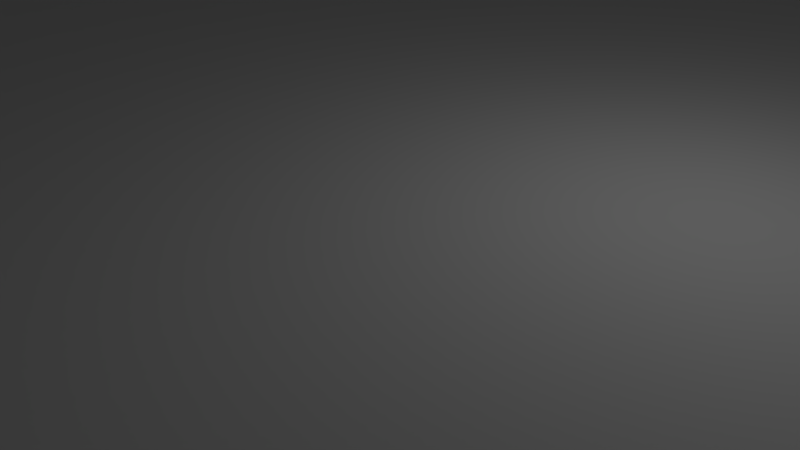 # Source: backdrop.blend  (saved by Blender 2.78.0; exported with 4.5.12 LTS)
import bpy
from mathutils import Matrix  # noqa: F401  (used for matrix-valued properties, if any)

bpy.ops.wm.read_factory_settings(use_empty=True)
scene = bpy.context.scene
scene.name = 'Scene'

# ---- collections
col_collection_1 = bpy.data.collections.new('Collection 1'); scene.collection.children.link(col_collection_1)

# ---- materials (node trees are filled in below, after node groups)
mat_01___default = bpy.data.materials.new('01___Default')
mat_01___default.alpha_threshold = 0.0
mat_01___default.use_transparent_shadow = False
mat_01___default.diffuse_color = (0.5882, 0.5882, 0.5882, 1.0)
mat_01___default.specular_color = (0.4, 0.4, 0.4)
mat_01___default.roughness = 0.5
mat_01___default.specular_intensity = 1.0
mat_material = bpy.data.materials.new('Material')
mat_material.alpha_threshold = 0.0
mat_material.use_transparent_shadow = False
mat_material.roughness = 0.5
mat_material.line_color = (0.0, 0.0, 0.0, 1.0)

# ---- material node trees

# ---- world
world_world = bpy.data.worlds.new('World'); scene.world = world_world
world_world.color = (0.05088, 0.05088, 0.05088)
world_world.use_sun_shadow = False
world_world.sun_shadow_jitter_overblur = 0.0
world_world.cycles.sampling_method = 'MANUAL'

# ---- cameras
cam_camera = bpy.data.cameras.new('Camera')
cam_camera.clip_end = 100.0
cam_camera.lens = 35.0
cam_camera.sensor_width = 32.0
cam_camera.sensor_height = 18.0
cam_camera.ortho_scale = 7.314
cam_camera.dof.focus_distance = 0.0
cam_camera.dof.aperture_fstop = 128.0

# ---- lights
light_lamp = bpy.data.lights.new('Lamp', 'POINT')
light_lamp.transmission_factor = 0.0
light_lamp.cutoff_distance = 30.0
light_lamp.energy = 100.0
light_lamp.shadow_buffer_clip_start = 1.001
light_lamp.shadow_soft_size = 0.1
light_lamp.shadow_maximum_resolution = 0.006
light_lamp.use_absolute_resolution = True

# ---- meshes
me_rectangle001 = bpy.data.meshes.new('Rectangle001')
me_rectangle001.from_pydata([(60.0, 121.5, 120.0), (60.0, 38.48, 120.0), (60.0, 38.48, -120.0), (60.0, 121.5, -120.0), (59.02, 30.01, 120.0), (59.02, 30.01, -120.0), (56.24, 22.22, 120.0), (56.24, 22.22, -120.0), (51.87, 15.35, 120.0), (51.87, 15.35, -120.0), (46.13, 9.619, 120.0), (46.13, 9.619, -120.0), (39.26, 5.248, 120.0), (39.26, 5.248, -120.0), (31.48, 2.462, 120.0), (31.48, 2.462, -120.0), (23.0, 1.484, 120.0), (23.0, 1.484, -120.0), (-60.0, 1.484, 120.0), (-60.0, 1.484, -120.0), (59.88, 38.49, -120.0), (59.88, 38.49, 120.0), (59.88, 121.5, 120.0), (59.88, 121.5, -120.0), (58.9, 30.03, -120.0), (58.9, 30.03, 120.0), (56.12, 22.28, -120.0), (56.12, 22.28, 120.0), (51.77, 15.43, -120.0), (51.77, 15.43, 120.0), (46.06, 9.716, -120.0), (46.06, 9.716, 120.0), (39.21, 5.36, -120.0), (39.21, 5.36, 120.0), (31.45, 2.584, -120.0), (31.45, 2.584, 120.0), (22.99, 1.609, -120.0), (22.99, 1.609, 120.0), (-60.0, 1.609, -120.0), (-60.0, 1.609, 120.0)], [], [(0, 1, 2, 3), (1, 4, 5, 2), (4, 6, 7, 5), (6, 8, 9, 7), (8, 10, 11, 9), (10, 12, 13, 11), (12, 14, 15, 13), (14, 16, 17, 15), (16, 18, 19, 17), (20, 21, 22, 23), (24, 25, 21, 20), (26, 27, 25, 24), (28, 29, 27, 26), (30, 31, 29, 28), (32, 33, 31, 30), (34, 35, 33, 32), (36, 37, 35, 34), (38, 39, 37, 36), (1, 0, 22, 21), (3, 2, 20, 23), (0, 3, 23, 22), (4, 1, 21, 25), (2, 5, 24, 20), (6, 4, 25, 27), (5, 7, 26, 24), (8, 6, 27, 29), (7, 9, 28, 26), (10, 8, 29, 31), (9, 11, 30, 28), (12, 10, 31, 33), (11, 13, 32, 30), (14, 12, 33, 35), (13, 15, 34, 32), (16, 14, 35, 37), (15, 17, 36, 34), (18, 16, 37, 39), (19, 18, 39, 38), (17, 19, 38, 36)])
me_rectangle001.polygons.foreach_set('use_smooth', [True] * 38)
_k = set([(0, 1), (0, 3), (0, 22), (1, 2), (1, 4), (2, 3), (2, 5), (3, 23), (4, 5), (4, 6), (5, 7), (6, 8), (7, 9), (8, 10), (9, 11), (10, 12), (11, 13), (12, 14), (13, 15), (14, 16), (15, 17), (16, 18), (17, 19), (18, 19), (18, 39), (19, 38), (20, 21), (20, 23), (20, 24), (21, 22), (21, 25), (22, 23), (24, 25), (24, 26), (25, 27), (26, 28), (27, 29), (28, 30), (29, 31), (30, 32), (31, 33), (32, 34), (33, 35), (34, 36), (35, 37), (36, 38), (37, 39), (38, 39)])
me_rectangle001.attributes.new('sharp_edge', 'BOOLEAN', 'EDGE').data.foreach_set('value', [ (min(e.vertices), max(e.vertices)) in _k for e in me_rectangle001.edges])
me_rectangle001.materials.append(mat_01___default)
me_rectangle001.use_remesh_preserve_volume = False
me_rectangle001.use_remesh_preserve_attributes = False
me_rectangle001.use_mirror_vertex_groups = False
me_rectangle001.update()
me_cube = bpy.data.meshes.new('Cube')
me_cube.from_pydata([(1.0, 1.0, -1.0), (1.0, -1.0, -1.0), (-1.0, -1.0, -1.0), (-1.0, 1.0, -1.0), (1.0, 1.0, 1.0), (1.0, -1.0, 1.0), (-1.0, -1.0, 1.0), (-1.0, 1.0, 1.0)], [], [(0, 1, 2, 3), (4, 7, 6, 5), (0, 4, 5, 1), (1, 5, 6, 2), (2, 6, 7, 3), (4, 0, 3, 7)])
me_cube.materials.append(mat_material)
me_cube.use_remesh_preserve_volume = False
me_cube.use_remesh_preserve_attributes = False
me_cube.use_mirror_vertex_groups = False
me_cube.update()

# ---- objects
ob_rectangle001 = bpy.data.objects.new('Rectangle001', me_rectangle001)
ob_cube = bpy.data.objects.new('Cube', me_cube)
ob_lamp = bpy.data.objects.new('Lamp', light_lamp)
ob_camera = bpy.data.objects.new('Camera', cam_camera)

# ---- transforms, parenting, visibility, modifiers, constraints
ob_rectangle001.location = (0.0, 0.0, 0.0)
ob_rectangle001.rotation_euler = (1.571, 0.0, -1.571)
ob_rectangle001.lineart.crease_threshold = 0.0
ob_cube.location = (0.0, 0.0, 0.0)
ob_cube.lock_rotations_4d = False
ob_cube.empty_display_type = 'ARROWS'
ob_cube.lineart.crease_threshold = 0.0
ob_lamp.location = (4.076, 1.005, 5.904)
ob_lamp.rotation_euler = (0.6503, 0.05522, 1.866)
ob_lamp.lock_rotations_4d = False
ob_lamp.empty_display_type = 'ARROWS'
ob_lamp.color = (0.0, 0.0, 0.0, 0.0)
ob_lamp.lineart.crease_threshold = 0.0
ob_camera.location = (7.481, -6.508, 5.344)
ob_camera.rotation_euler = (1.109, 0.0, 0.8149)
ob_camera.lock_rotations_4d = False
ob_camera.empty_display_type = 'ARROWS'
ob_camera.color = (0.0, 0.0, 0.0, 0.0)
ob_camera.display_type = 'WIRE'
ob_camera.lineart.crease_threshold = 0.0

# ---- collection membership
col_collection_1.objects.link(ob_rectangle001)
col_collection_1.objects.link(ob_cube)
col_collection_1.objects.link(ob_lamp)
col_collection_1.objects.link(ob_camera)

# ---- scene / render settings (as saved in the file)
scene.camera = ob_camera
scene.frame_start = 1; scene.frame_end = 250; scene.frame_set(1)
scene.render.engine = 'BLENDER_EEVEE_NEXT'
scene.render.resolution_percentage = 50
scene.render.dither_intensity = 0.0
scene.cycles.use_denoising = False
scene.cycles.samples = 128
scene.cycles.sampling_pattern = 'TABULATED_SOBOL'
scene.cycles.light_sampling_threshold = 0.0
scene.cycles.use_adaptive_sampling = False
scene.cycles.use_light_tree = False
scene.cycles.blur_glossy = 0.0
scene.cycles.sample_clamp_indirect = 0.0
scene.view_settings.view_transform = 'Standard'
bpy.context.view_layer.update()
